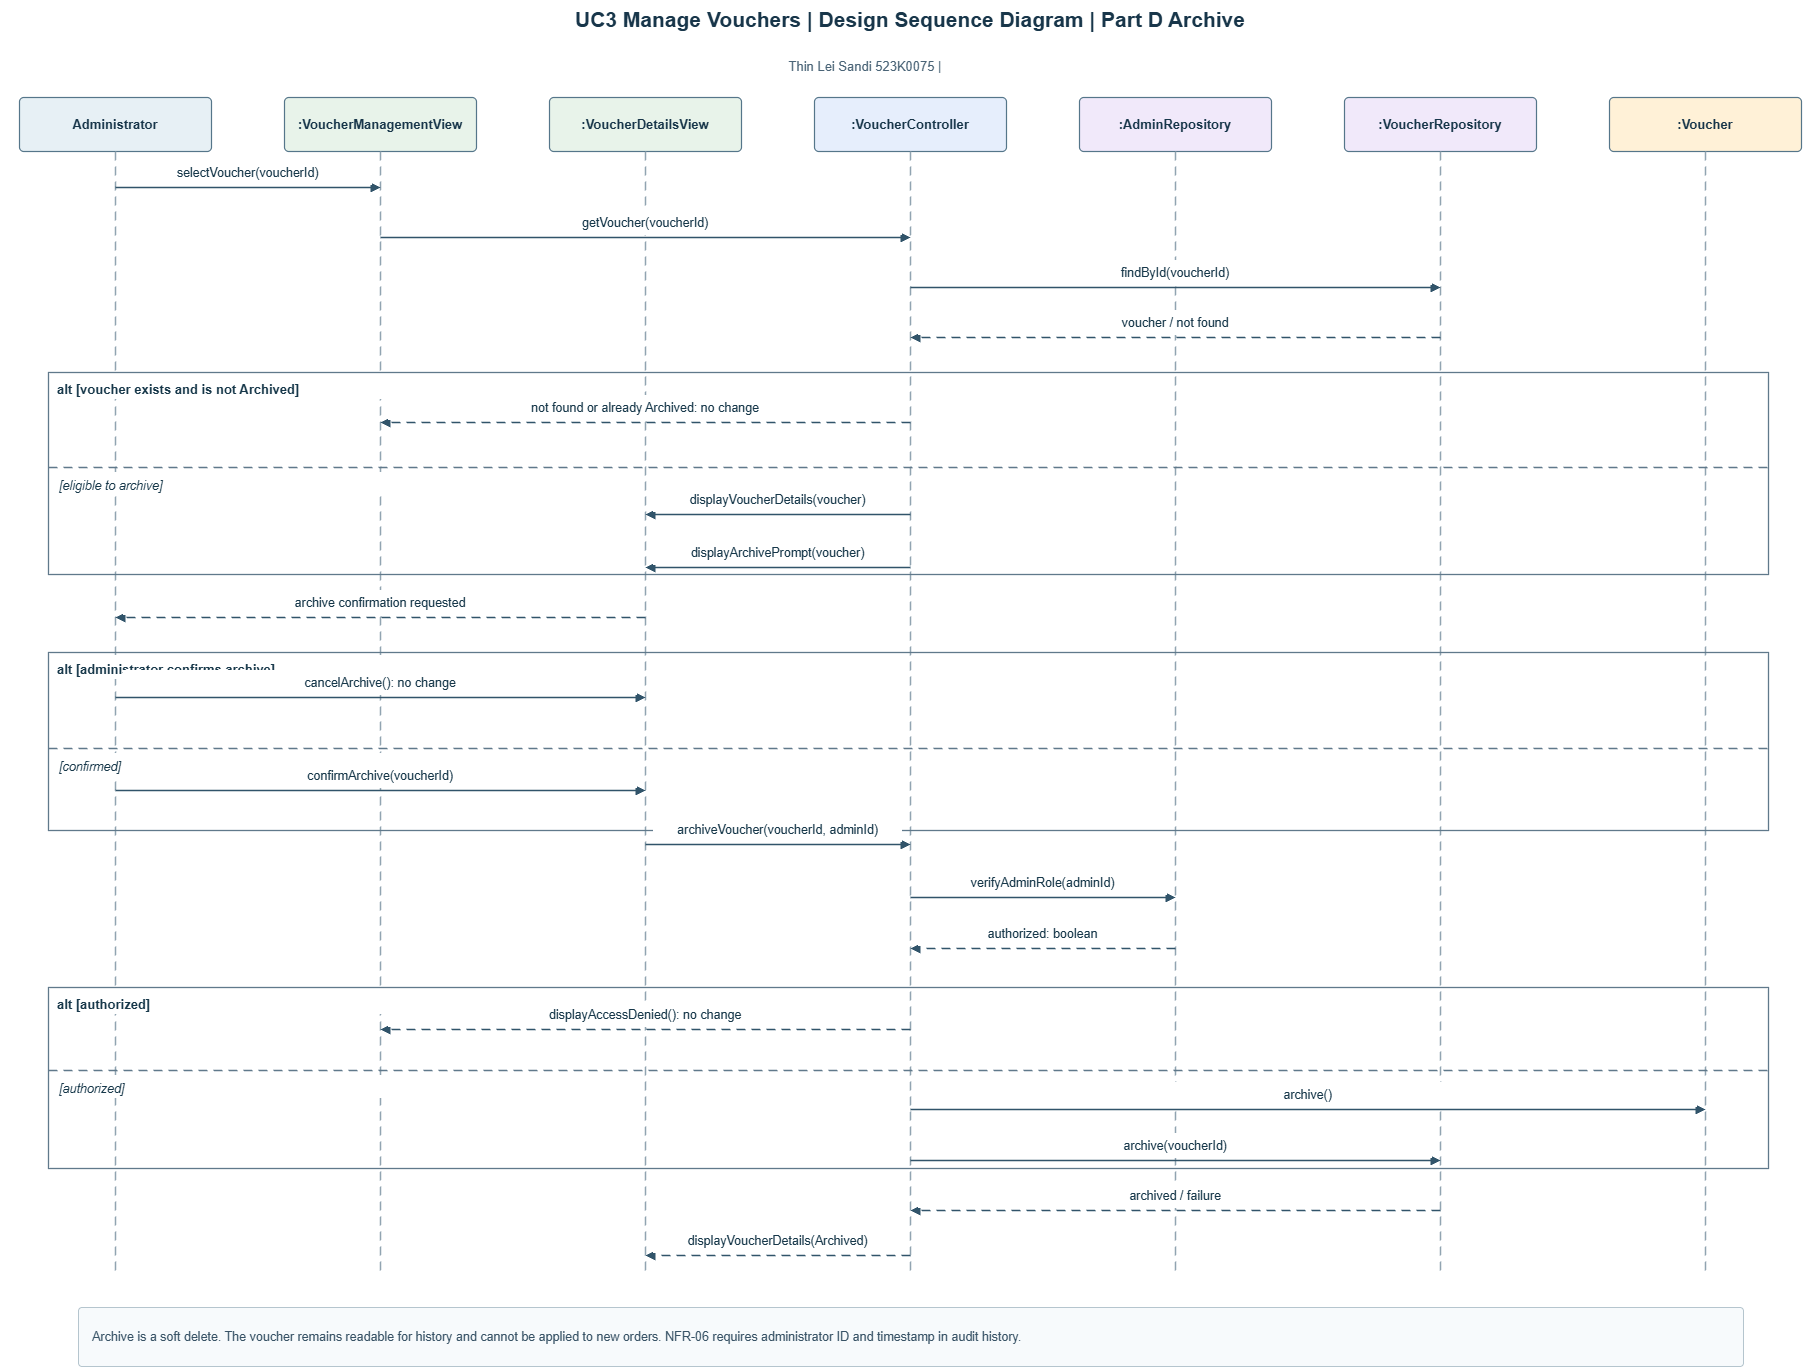

The diagram above was exported from draw.io. Its source (the exported page's mxGraphModel, read from the mxfile embedded in the PNG):
<mxGraphModel dx="3989" dy="1381" grid="1" gridSize="10" guides="1" tooltips="1" connect="1" arrows="1" fold="1" page="1" pageScale="1" pageWidth="1800" pageHeight="1400" math="0" shadow="0">
  <root>
    <mxCell id="0" />
    <mxCell id="1" parent="0" />
    <mxCell id="2" parent="1" style="html=1;whiteSpace=wrap;fontFamily=Arial;text;align=center;fontSize=21;fontStyle=1;fontColor=#18364A;" value="UC3  Manage Vouchers  |  Design Sequence Diagram  |  Part D Archive" vertex="1">
      <mxGeometry height="38" width="1730" x="-715" y="17" as="geometry" />
    </mxCell>
    <mxCell id="4" parent="1" style="html=1;whiteSpace=wrap;fontFamily=Arial;rounded=1;arcSize=8;fillColor=#E7F0F5;strokeColor=#55768A;strokeWidth=1.2;align=center;verticalAlign=middle;fontSize=13;fontStyle=1;fontColor=#18364A;" value="Administrator" vertex="1">
      <mxGeometry height="54" width="192" x="-741" y="114" as="geometry" />
    </mxCell>
    <mxCell id="5" edge="1" parent="1" style="html=1;whiteSpace=wrap;fontFamily=Arial;edgeStyle=none;rounded=0;strokeColor=#91A4B1;strokeWidth=1.5;endArrow=none;endFill=1;dashed=1;dashPattern=6 4;" value="">
      <mxGeometry relative="1" as="geometry">
        <mxPoint x="-645" y="168" as="sourcePoint" />
        <mxPoint x="-645" y="1289" as="targetPoint" />
      </mxGeometry>
    </mxCell>
    <mxCell id="6" parent="1" style="html=1;whiteSpace=wrap;fontFamily=Arial;rounded=1;arcSize=8;fillColor=#E8F3EA;strokeColor=#55768A;strokeWidth=1.2;align=center;verticalAlign=middle;fontSize=13;fontStyle=1;fontColor=#18364A;" value=":VoucherManagementView" vertex="1">
      <mxGeometry height="54" width="192" x="-476" y="114" as="geometry" />
    </mxCell>
    <mxCell id="7" edge="1" parent="1" style="html=1;whiteSpace=wrap;fontFamily=Arial;edgeStyle=none;rounded=0;strokeColor=#91A4B1;strokeWidth=1.5;endArrow=none;endFill=1;dashed=1;dashPattern=6 4;" value="">
      <mxGeometry relative="1" as="geometry">
        <mxPoint x="-380" y="168" as="sourcePoint" />
        <mxPoint x="-380" y="1289" as="targetPoint" />
      </mxGeometry>
    </mxCell>
    <mxCell id="8" parent="1" style="html=1;whiteSpace=wrap;fontFamily=Arial;rounded=1;arcSize=8;fillColor=#E8F3EA;strokeColor=#55768A;strokeWidth=1.2;align=center;verticalAlign=middle;fontSize=13;fontStyle=1;fontColor=#18364A;" value=":VoucherDetailsView" vertex="1">
      <mxGeometry height="54" width="192" x="-211" y="114" as="geometry" />
    </mxCell>
    <mxCell id="9" edge="1" parent="1" style="html=1;whiteSpace=wrap;fontFamily=Arial;edgeStyle=none;rounded=0;strokeColor=#91A4B1;strokeWidth=1.5;endArrow=none;endFill=1;dashed=1;dashPattern=6 4;" value="">
      <mxGeometry relative="1" as="geometry">
        <mxPoint x="-115" y="168" as="sourcePoint" />
        <mxPoint x="-115" y="1289" as="targetPoint" />
      </mxGeometry>
    </mxCell>
    <mxCell id="10" parent="1" style="html=1;whiteSpace=wrap;fontFamily=Arial;rounded=1;arcSize=8;fillColor=#E6EEFC;strokeColor=#55768A;strokeWidth=1.2;align=center;verticalAlign=middle;fontSize=13;fontStyle=1;fontColor=#18364A;" value=":VoucherController" vertex="1">
      <mxGeometry height="54" width="192" x="54" y="114" as="geometry" />
    </mxCell>
    <mxCell id="11" edge="1" parent="1" style="html=1;whiteSpace=wrap;fontFamily=Arial;edgeStyle=none;rounded=0;strokeColor=#91A4B1;strokeWidth=1.5;endArrow=none;endFill=1;dashed=1;dashPattern=6 4;" value="">
      <mxGeometry relative="1" as="geometry">
        <mxPoint x="150" y="168" as="sourcePoint" />
        <mxPoint x="150" y="1289" as="targetPoint" />
      </mxGeometry>
    </mxCell>
    <mxCell id="12" parent="1" style="html=1;whiteSpace=wrap;fontFamily=Arial;rounded=1;arcSize=8;fillColor=#F1E9FA;strokeColor=#55768A;strokeWidth=1.2;align=center;verticalAlign=middle;fontSize=13;fontStyle=1;fontColor=#18364A;" value=":AdminRepository" vertex="1">
      <mxGeometry height="54" width="192" x="319" y="114" as="geometry" />
    </mxCell>
    <mxCell id="13" edge="1" parent="1" style="html=1;whiteSpace=wrap;fontFamily=Arial;edgeStyle=none;rounded=0;strokeColor=#91A4B1;strokeWidth=1.5;endArrow=none;endFill=1;dashed=1;dashPattern=6 4;" value="">
      <mxGeometry relative="1" as="geometry">
        <mxPoint x="415" y="168" as="sourcePoint" />
        <mxPoint x="415" y="1289" as="targetPoint" />
      </mxGeometry>
    </mxCell>
    <mxCell id="14" parent="1" style="html=1;whiteSpace=wrap;fontFamily=Arial;rounded=1;arcSize=8;fillColor=#F1E9FA;strokeColor=#55768A;strokeWidth=1.2;align=center;verticalAlign=middle;fontSize=13;fontStyle=1;fontColor=#18364A;" value=":VoucherRepository" vertex="1">
      <mxGeometry height="54" width="192" x="584" y="114" as="geometry" />
    </mxCell>
    <mxCell id="15" edge="1" parent="1" style="html=1;whiteSpace=wrap;fontFamily=Arial;edgeStyle=none;rounded=0;strokeColor=#91A4B1;strokeWidth=1.5;endArrow=none;endFill=1;dashed=1;dashPattern=6 4;" value="">
      <mxGeometry relative="1" as="geometry">
        <mxPoint x="680" y="168" as="sourcePoint" />
        <mxPoint x="680" y="1289" as="targetPoint" />
      </mxGeometry>
    </mxCell>
    <mxCell id="16" parent="1" style="html=1;whiteSpace=wrap;fontFamily=Arial;rounded=1;arcSize=8;fillColor=#FFF1D7;strokeColor=#55768A;strokeWidth=1.2;align=center;verticalAlign=middle;fontSize=13;fontStyle=1;fontColor=#18364A;" value=":Voucher" vertex="1">
      <mxGeometry height="54" width="192" x="849" y="114" as="geometry" />
    </mxCell>
    <mxCell id="17" edge="1" parent="1" style="html=1;whiteSpace=wrap;fontFamily=Arial;edgeStyle=none;rounded=0;strokeColor=#91A4B1;strokeWidth=1.5;endArrow=none;endFill=1;dashed=1;dashPattern=6 4;" value="">
      <mxGeometry relative="1" as="geometry">
        <mxPoint x="945" y="168" as="sourcePoint" />
        <mxPoint x="945" y="1289" as="targetPoint" />
      </mxGeometry>
    </mxCell>
    <mxCell id="18" edge="1" parent="1" style="html=1;whiteSpace=wrap;fontFamily=Arial;edgeStyle=none;rounded=0;strokeColor=#31546A;strokeWidth=1.5;endArrow=block;endFill=1;" value="">
      <mxGeometry relative="1" as="geometry">
        <mxPoint x="-645" y="204" as="sourcePoint" />
        <mxPoint x="-380" y="204" as="targetPoint" />
      </mxGeometry>
    </mxCell>
    <mxCell id="19" parent="1" style="html=1;whiteSpace=wrap;fontFamily=Arial;text;align=center;verticalAlign=middle;fontSize=12.5;fontColor=#17384A;fillColor=#FFFFFF;spacing=1;" value="selectVoucher(voucherId)" vertex="1">
      <mxGeometry height="25" width="249" x="-637" y="177" as="geometry" />
    </mxCell>
    <mxCell id="20" edge="1" parent="1" style="html=1;whiteSpace=wrap;fontFamily=Arial;edgeStyle=none;rounded=0;strokeColor=#31546A;strokeWidth=1.5;endArrow=block;endFill=1;" value="">
      <mxGeometry relative="1" as="geometry">
        <mxPoint x="-380" y="254" as="sourcePoint" />
        <mxPoint x="150" y="254" as="targetPoint" />
      </mxGeometry>
    </mxCell>
    <mxCell id="21" parent="1" style="html=1;whiteSpace=wrap;fontFamily=Arial;text;align=center;verticalAlign=middle;fontSize=12.5;fontColor=#17384A;fillColor=#FFFFFF;spacing=1;" value="getVoucher(voucherId)" vertex="1">
      <mxGeometry height="25" width="514" x="-372" y="227" as="geometry" />
    </mxCell>
    <mxCell id="22" edge="1" parent="1" style="html=1;whiteSpace=wrap;fontFamily=Arial;edgeStyle=none;rounded=0;strokeColor=#31546A;strokeWidth=1.5;endArrow=block;endFill=1;" value="">
      <mxGeometry relative="1" as="geometry">
        <mxPoint x="150" y="304" as="sourcePoint" />
        <mxPoint x="680" y="304" as="targetPoint" />
      </mxGeometry>
    </mxCell>
    <mxCell id="23" parent="1" style="html=1;whiteSpace=wrap;fontFamily=Arial;text;align=center;verticalAlign=middle;fontSize=12.5;fontColor=#17384A;fillColor=#FFFFFF;spacing=1;" value="findById(voucherId)" vertex="1">
      <mxGeometry height="25" width="514" x="158" y="277" as="geometry" />
    </mxCell>
    <mxCell id="24" edge="1" parent="1" style="html=1;whiteSpace=wrap;fontFamily=Arial;edgeStyle=none;rounded=0;strokeColor=#31546A;strokeWidth=1.5;endArrow=block;endFill=1;dashed=1;dashPattern=6 4;" value="">
      <mxGeometry relative="1" as="geometry">
        <mxPoint x="680" y="354" as="sourcePoint" />
        <mxPoint x="150" y="354" as="targetPoint" />
      </mxGeometry>
    </mxCell>
    <mxCell id="25" parent="1" style="html=1;whiteSpace=wrap;fontFamily=Arial;text;align=center;verticalAlign=middle;fontSize=12.5;fontColor=#17384A;fillColor=#FFFFFF;spacing=1;" value="voucher / not found" vertex="1">
      <mxGeometry height="25" width="514" x="158" y="327" as="geometry" />
    </mxCell>
    <mxCell id="26" parent="1" style="html=1;whiteSpace=wrap;fontFamily=Arial;rounded=0;fillColor=none;strokeColor=#60798B;strokeWidth=1.3;" value="" vertex="1">
      <mxGeometry height="202" width="1720" x="-712" y="389" as="geometry" />
    </mxCell>
    <mxCell id="27" parent="1" style="html=1;whiteSpace=wrap;fontFamily=Arial;text;align=left;fontSize=13;fontStyle=1;fontColor=#17384A;fillColor=#FFFFFF;" value="alt  [voucher exists and is not Archived]" vertex="1">
      <mxGeometry height="24" width="330" x="-705" y="392" as="geometry" />
    </mxCell>
    <mxCell id="28" edge="1" parent="1" style="html=1;whiteSpace=wrap;fontFamily=Arial;edgeStyle=none;rounded=0;strokeColor=#60798B;strokeWidth=1.5;endArrow=none;endFill=1;dashed=1;dashPattern=6 4;" value="">
      <mxGeometry relative="1" as="geometry">
        <mxPoint x="-712" y="484" as="sourcePoint" />
        <mxPoint x="1008" y="484" as="targetPoint" />
      </mxGeometry>
    </mxCell>
    <mxCell id="29" parent="1" style="html=1;whiteSpace=wrap;fontFamily=Arial;text;align=left;fontSize=12.5;fontStyle=2;fontColor=#17384A;fillColor=#FFFFFF;" value="[eligible to archive]" vertex="1">
      <mxGeometry height="23" width="390" x="-703" y="489" as="geometry" />
    </mxCell>
    <mxCell id="30" edge="1" parent="1" style="html=1;whiteSpace=wrap;fontFamily=Arial;edgeStyle=none;rounded=0;strokeColor=#31546A;strokeWidth=1.5;endArrow=block;endFill=1;dashed=1;dashPattern=6 4;" value="">
      <mxGeometry relative="1" as="geometry">
        <mxPoint x="150" y="439" as="sourcePoint" />
        <mxPoint x="-380" y="439" as="targetPoint" />
      </mxGeometry>
    </mxCell>
    <mxCell id="31" parent="1" style="html=1;whiteSpace=wrap;fontFamily=Arial;text;align=center;verticalAlign=middle;fontSize=12.5;fontColor=#17384A;fillColor=#FFFFFF;spacing=1;" value="not found or already Archived: no change" vertex="1">
      <mxGeometry height="25" width="514" x="-372" y="412" as="geometry" />
    </mxCell>
    <mxCell id="32" edge="1" parent="1" style="html=1;whiteSpace=wrap;fontFamily=Arial;edgeStyle=none;rounded=0;strokeColor=#31546A;strokeWidth=1.5;endArrow=block;endFill=1;" value="">
      <mxGeometry relative="1" as="geometry">
        <mxPoint x="150" y="531" as="sourcePoint" />
        <mxPoint x="-115" y="531" as="targetPoint" />
      </mxGeometry>
    </mxCell>
    <mxCell id="33" parent="1" style="html=1;whiteSpace=wrap;fontFamily=Arial;text;align=center;verticalAlign=middle;fontSize=12.5;fontColor=#17384A;fillColor=#FFFFFF;spacing=1;" value="displayVoucherDetails(voucher)" vertex="1">
      <mxGeometry height="25" width="249" x="-107" y="504" as="geometry" />
    </mxCell>
    <mxCell id="34" edge="1" parent="1" style="html=1;whiteSpace=wrap;fontFamily=Arial;edgeStyle=none;rounded=0;strokeColor=#31546A;strokeWidth=1.5;endArrow=block;endFill=1;" value="">
      <mxGeometry relative="1" as="geometry">
        <mxPoint x="150" y="584" as="sourcePoint" />
        <mxPoint x="-115" y="584" as="targetPoint" />
      </mxGeometry>
    </mxCell>
    <mxCell id="35" parent="1" style="html=1;whiteSpace=wrap;fontFamily=Arial;text;align=center;verticalAlign=middle;fontSize=12.5;fontColor=#17384A;fillColor=#FFFFFF;spacing=1;" value="displayArchivePrompt(voucher)" vertex="1">
      <mxGeometry height="25" width="249" x="-107" y="557" as="geometry" />
    </mxCell>
    <mxCell id="36" edge="1" parent="1" style="html=1;whiteSpace=wrap;fontFamily=Arial;edgeStyle=none;rounded=0;strokeColor=#31546A;strokeWidth=1.5;endArrow=block;endFill=1;dashed=1;dashPattern=6 4;" value="">
      <mxGeometry relative="1" as="geometry">
        <mxPoint x="-115" y="634" as="sourcePoint" />
        <mxPoint x="-645" y="634" as="targetPoint" />
      </mxGeometry>
    </mxCell>
    <mxCell id="37" parent="1" style="html=1;whiteSpace=wrap;fontFamily=Arial;text;align=center;verticalAlign=middle;fontSize=12.5;fontColor=#17384A;fillColor=#FFFFFF;spacing=1;" value="archive confirmation requested" vertex="1">
      <mxGeometry height="25" width="514" x="-637" y="607" as="geometry" />
    </mxCell>
    <mxCell id="38" parent="1" style="html=1;whiteSpace=wrap;fontFamily=Arial;rounded=0;fillColor=none;strokeColor=#60798B;strokeWidth=1.3;" value="" vertex="1">
      <mxGeometry height="178" width="1720" x="-712" y="669" as="geometry" />
    </mxCell>
    <mxCell id="39" parent="1" style="html=1;whiteSpace=wrap;fontFamily=Arial;text;align=left;fontSize=13;fontStyle=1;fontColor=#17384A;fillColor=#FFFFFF;" value="alt  [administrator confirms archive]" vertex="1">
      <mxGeometry height="24" width="330" x="-705" y="672" as="geometry" />
    </mxCell>
    <mxCell id="40" edge="1" parent="1" style="html=1;whiteSpace=wrap;fontFamily=Arial;edgeStyle=none;rounded=0;strokeColor=#60798B;strokeWidth=1.5;endArrow=none;endFill=1;dashed=1;dashPattern=6 4;" value="">
      <mxGeometry relative="1" as="geometry">
        <mxPoint x="-712" y="765" as="sourcePoint" />
        <mxPoint x="1008" y="765" as="targetPoint" />
      </mxGeometry>
    </mxCell>
    <mxCell id="41" parent="1" style="html=1;whiteSpace=wrap;fontFamily=Arial;text;align=left;fontSize=12.5;fontStyle=2;fontColor=#17384A;fillColor=#FFFFFF;" value="[confirmed]" vertex="1">
      <mxGeometry height="23" width="390" x="-703" y="770" as="geometry" />
    </mxCell>
    <mxCell id="42" edge="1" parent="1" style="html=1;whiteSpace=wrap;fontFamily=Arial;edgeStyle=none;rounded=0;strokeColor=#31546A;strokeWidth=1.5;endArrow=block;endFill=1;" value="">
      <mxGeometry relative="1" as="geometry">
        <mxPoint x="-645" y="714" as="sourcePoint" />
        <mxPoint x="-115" y="714" as="targetPoint" />
      </mxGeometry>
    </mxCell>
    <mxCell id="43" parent="1" style="html=1;whiteSpace=wrap;fontFamily=Arial;text;align=center;verticalAlign=middle;fontSize=12.5;fontColor=#17384A;fillColor=#FFFFFF;spacing=1;" value="cancelArchive(): no change" vertex="1">
      <mxGeometry height="25" width="514" x="-637" y="687" as="geometry" />
    </mxCell>
    <mxCell id="44" edge="1" parent="1" style="html=1;whiteSpace=wrap;fontFamily=Arial;edgeStyle=none;rounded=0;strokeColor=#31546A;strokeWidth=1.5;endArrow=block;endFill=1;" value="">
      <mxGeometry relative="1" as="geometry">
        <mxPoint x="-645" y="807" as="sourcePoint" />
        <mxPoint x="-115" y="807" as="targetPoint" />
      </mxGeometry>
    </mxCell>
    <mxCell id="45" parent="1" style="html=1;whiteSpace=wrap;fontFamily=Arial;text;align=center;verticalAlign=middle;fontSize=12.5;fontColor=#17384A;fillColor=#FFFFFF;spacing=1;" value="confirmArchive(voucherId)" vertex="1">
      <mxGeometry height="25" width="514" x="-637" y="780" as="geometry" />
    </mxCell>
    <mxCell id="46" edge="1" parent="1" style="html=1;whiteSpace=wrap;fontFamily=Arial;edgeStyle=none;rounded=0;strokeColor=#31546A;strokeWidth=1.5;endArrow=block;endFill=1;" value="">
      <mxGeometry relative="1" as="geometry">
        <mxPoint x="-115" y="861" as="sourcePoint" />
        <mxPoint x="150" y="861" as="targetPoint" />
      </mxGeometry>
    </mxCell>
    <mxCell id="47" parent="1" style="html=1;whiteSpace=wrap;fontFamily=Arial;text;align=center;verticalAlign=middle;fontSize=12.5;fontColor=#17384A;fillColor=#FFFFFF;spacing=1;" value="archiveVoucher(voucherId, adminId)" vertex="1">
      <mxGeometry height="25" width="249" x="-107" y="834" as="geometry" />
    </mxCell>
    <mxCell id="48" edge="1" parent="1" style="html=1;whiteSpace=wrap;fontFamily=Arial;edgeStyle=none;rounded=0;strokeColor=#31546A;strokeWidth=1.5;endArrow=block;endFill=1;" value="">
      <mxGeometry relative="1" as="geometry">
        <mxPoint x="150" y="914" as="sourcePoint" />
        <mxPoint x="415" y="914" as="targetPoint" />
      </mxGeometry>
    </mxCell>
    <mxCell id="49" parent="1" style="html=1;whiteSpace=wrap;fontFamily=Arial;text;align=center;verticalAlign=middle;fontSize=12.5;fontColor=#17384A;fillColor=#FFFFFF;spacing=1;" value="verifyAdminRole(adminId)" vertex="1">
      <mxGeometry height="25" width="249" x="158" y="887" as="geometry" />
    </mxCell>
    <mxCell id="50" edge="1" parent="1" style="html=1;whiteSpace=wrap;fontFamily=Arial;edgeStyle=none;rounded=0;strokeColor=#31546A;strokeWidth=1.5;endArrow=block;endFill=1;dashed=1;dashPattern=6 4;" value="">
      <mxGeometry relative="1" as="geometry">
        <mxPoint x="415" y="965" as="sourcePoint" />
        <mxPoint x="150" y="965" as="targetPoint" />
      </mxGeometry>
    </mxCell>
    <mxCell id="51" parent="1" style="html=1;whiteSpace=wrap;fontFamily=Arial;text;align=center;verticalAlign=middle;fontSize=12.5;fontColor=#17384A;fillColor=#FFFFFF;spacing=1;" value="authorized: boolean" vertex="1">
      <mxGeometry height="25" width="249" x="158" y="938" as="geometry" />
    </mxCell>
    <mxCell id="52" parent="1" style="html=1;whiteSpace=wrap;fontFamily=Arial;rounded=0;fillColor=none;strokeColor=#60798B;strokeWidth=1.3;" value="" vertex="1">
      <mxGeometry height="181" width="1720" x="-712" y="1004" as="geometry" />
    </mxCell>
    <mxCell id="53" parent="1" style="html=1;whiteSpace=wrap;fontFamily=Arial;text;align=left;fontSize=13;fontStyle=1;fontColor=#17384A;fillColor=#FFFFFF;" value="alt  [authorized]" vertex="1">
      <mxGeometry height="24" width="330" x="-705" y="1007" as="geometry" />
    </mxCell>
    <mxCell id="54" edge="1" parent="1" style="html=1;whiteSpace=wrap;fontFamily=Arial;edgeStyle=none;rounded=0;strokeColor=#60798B;strokeWidth=1.5;endArrow=none;endFill=1;dashed=1;dashPattern=6 4;" value="">
      <mxGeometry relative="1" as="geometry">
        <mxPoint x="-712" y="1087" as="sourcePoint" />
        <mxPoint x="1008" y="1087" as="targetPoint" />
      </mxGeometry>
    </mxCell>
    <mxCell id="55" parent="1" style="html=1;whiteSpace=wrap;fontFamily=Arial;text;align=left;fontSize=12.5;fontStyle=2;fontColor=#17384A;fillColor=#FFFFFF;" value="[authorized]" vertex="1">
      <mxGeometry height="23" width="390" x="-703" y="1092" as="geometry" />
    </mxCell>
    <mxCell id="56" edge="1" parent="1" style="html=1;whiteSpace=wrap;fontFamily=Arial;edgeStyle=none;rounded=0;strokeColor=#31546A;strokeWidth=1.5;endArrow=block;endFill=1;dashed=1;dashPattern=6 4;" value="">
      <mxGeometry relative="1" as="geometry">
        <mxPoint x="150" y="1046" as="sourcePoint" />
        <mxPoint x="-380" y="1046" as="targetPoint" />
      </mxGeometry>
    </mxCell>
    <mxCell id="57" parent="1" style="html=1;whiteSpace=wrap;fontFamily=Arial;text;align=center;verticalAlign=middle;fontSize=12.5;fontColor=#17384A;fillColor=#FFFFFF;spacing=1;" value="displayAccessDenied(): no change" vertex="1">
      <mxGeometry height="25" width="514" x="-372" y="1019" as="geometry" />
    </mxCell>
    <mxCell id="58" edge="1" parent="1" style="html=1;whiteSpace=wrap;fontFamily=Arial;edgeStyle=none;rounded=0;strokeColor=#31546A;strokeWidth=1.5;endArrow=block;endFill=1;" value="">
      <mxGeometry relative="1" as="geometry">
        <mxPoint x="150" y="1126" as="sourcePoint" />
        <mxPoint x="945" y="1126" as="targetPoint" />
      </mxGeometry>
    </mxCell>
    <mxCell id="59" parent="1" style="html=1;whiteSpace=wrap;fontFamily=Arial;text;align=center;verticalAlign=middle;fontSize=12.5;fontColor=#17384A;fillColor=#FFFFFF;spacing=1;" value="archive()" vertex="1">
      <mxGeometry height="25" width="779" x="158" y="1099" as="geometry" />
    </mxCell>
    <mxCell id="60" edge="1" parent="1" style="html=1;whiteSpace=wrap;fontFamily=Arial;edgeStyle=none;rounded=0;strokeColor=#31546A;strokeWidth=1.5;endArrow=block;endFill=1;" value="">
      <mxGeometry relative="1" as="geometry">
        <mxPoint x="150" y="1177" as="sourcePoint" />
        <mxPoint x="680" y="1177" as="targetPoint" />
      </mxGeometry>
    </mxCell>
    <mxCell id="61" parent="1" style="html=1;whiteSpace=wrap;fontFamily=Arial;text;align=center;verticalAlign=middle;fontSize=12.5;fontColor=#17384A;fillColor=#FFFFFF;spacing=1;" value="archive(voucherId)" vertex="1">
      <mxGeometry height="25" width="514" x="158" y="1150" as="geometry" />
    </mxCell>
    <mxCell id="62" edge="1" parent="1" style="html=1;whiteSpace=wrap;fontFamily=Arial;edgeStyle=none;rounded=0;strokeColor=#31546A;strokeWidth=1.5;endArrow=block;endFill=1;dashed=1;dashPattern=6 4;" value="">
      <mxGeometry relative="1" as="geometry">
        <mxPoint x="680" y="1227" as="sourcePoint" />
        <mxPoint x="150" y="1227" as="targetPoint" />
      </mxGeometry>
    </mxCell>
    <mxCell id="63" parent="1" style="html=1;whiteSpace=wrap;fontFamily=Arial;text;align=center;verticalAlign=middle;fontSize=12.5;fontColor=#17384A;fillColor=#FFFFFF;spacing=1;" value="archived / failure" vertex="1">
      <mxGeometry height="25" width="514" x="158" y="1200" as="geometry" />
    </mxCell>
    <mxCell id="64" edge="1" parent="1" style="html=1;whiteSpace=wrap;fontFamily=Arial;edgeStyle=none;rounded=0;strokeColor=#31546A;strokeWidth=1.5;endArrow=block;endFill=1;dashed=1;dashPattern=6 4;" value="">
      <mxGeometry relative="1" as="geometry">
        <mxPoint x="150" y="1272" as="sourcePoint" />
        <mxPoint x="-115" y="1272" as="targetPoint" />
      </mxGeometry>
    </mxCell>
    <mxCell id="65" parent="1" style="html=1;whiteSpace=wrap;fontFamily=Arial;text;align=center;verticalAlign=middle;fontSize=12.5;fontColor=#17384A;fillColor=#FFFFFF;spacing=1;" value="displayVoucherDetails(Archived)" vertex="1">
      <mxGeometry height="25" width="249" x="-107" y="1245" as="geometry" />
    </mxCell>
    <mxCell id="66" parent="1" style="html=1;whiteSpace=wrap;fontFamily=Arial;rounded=1;arcSize=6;fillColor=#F7FAFC;strokeColor=#B5C5CE;align=left;verticalAlign=middle;fontSize=12.5;fontColor=#385366;spacingLeft=12;spacingRight=12;" value="Archive is a soft delete. The voucher remains readable for history and cannot be applied to new orders. NFR-06 requires administrator ID and timestamp in audit history." vertex="1">
      <mxGeometry height="59" width="1665" x="-682" y="1324" as="geometry" />
    </mxCell>
    <mxCell id="hVeRvUMxNee7paVSXqEV-66" parent="1" style="html=1;whiteSpace=wrap;fontFamily=Arial;text;align=center;fontSize=13;fontColor=#4A6477;" value="Thin Lei Sandi  523K0075  |" vertex="1">
      <mxGeometry height="25" width="1730" x="-760" y="69" as="geometry" />
    </mxCell>
  </root>
</mxGraphModel>